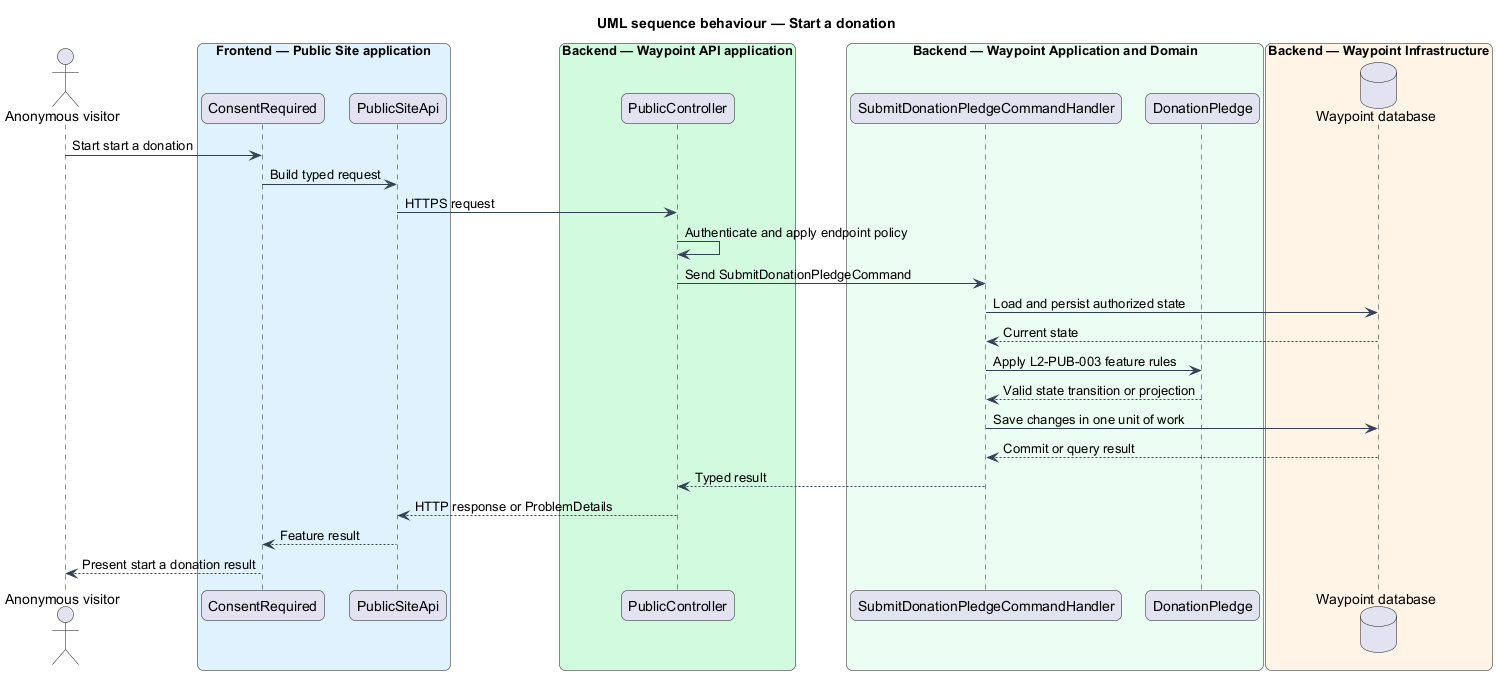

The diagram above was rendered by PlantUML. Its source (embedded in the PNG):
@startuml

title UML sequence behaviour — Start a donation
skinparam backgroundColor #FFFFFF
skinparam shadowing false
skinparam roundcorner 12
skinparam defaultFontName Arial
skinparam ArrowColor #344054
skinparam rectangle {
  BorderColor #344054
  FontColor #101828
}
skinparam package {
  BorderColor #667085
  FontColor #101828
  BackgroundColor #F9FAFB
}
actor "Anonymous visitor" as actor
box "Frontend — Public Site application" #E0F2FE
  participant "ConsentRequired" as page
  participant "PublicSiteApi" as client
end box
box "Backend — Waypoint API application" #D1FADF
  participant "PublicController" as controller
end box
box "Backend — Waypoint Application and Domain" #ECFDF3
  participant "SubmitDonationPledgeCommandHandler" as handler
  participant "DonationPledge" as entity
end box
box "Backend — Waypoint Infrastructure" #FFF4E5
  database "Waypoint database" as db
end box
actor -> page : Start start a donation
page -> client : Build typed request
client -> controller : HTTPS request
controller -> controller : Authenticate and apply endpoint policy
controller -> handler : Send SubmitDonationPledgeCommand
handler -> db : Load and persist authorized state
db --> handler : Current state
handler -> entity : Apply L2-PUB-003 feature rules
entity --> handler : Valid state transition or projection
handler -> db : Save changes in one unit of work
db --> handler : Commit or query result
handler --> controller : Typed result
controller --> client : HTTP response or ProblemDetails
client --> page : Feature result
page --> actor : Present start a donation result
@enduml